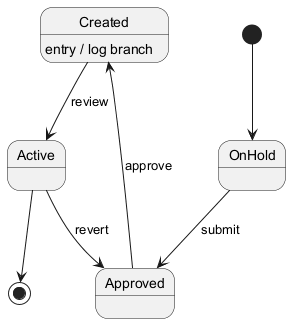

The diagram above was rendered by PlantUML. Its source (embedded in the PNG):
@startuml
skinparam backgroundColor #FFFFFF
skinparam classBackgroundColor #F1F8E9
skinparam classBorderColor #33691E
[*] --> OnHold
OnHold --> Approved : submit
Approved --> Created : approve
Created --> Active : review
Created : entry / log branch
Active --> Approved : revert
Active --> [*]
@enduml